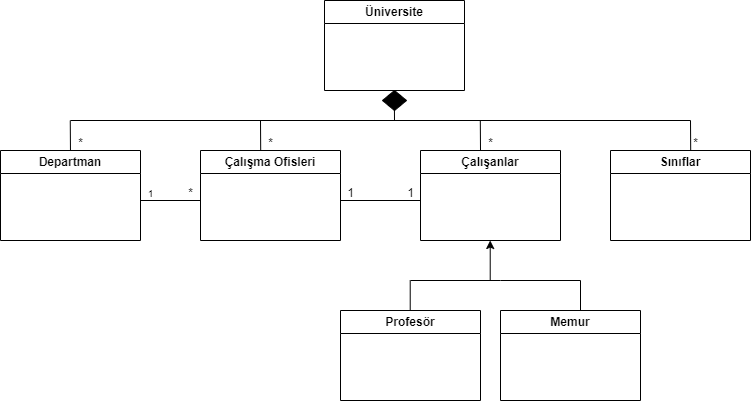

The diagram above was exported from draw.io. Its source (the exported page's mxGraphModel, read from the mxfile embedded in the PNG):
<mxGraphModel dx="1050" dy="522" grid="1" gridSize="10" guides="1" tooltips="1" connect="1" arrows="1" fold="1" page="1" pageScale="1" pageWidth="827" pageHeight="1169" math="0" shadow="0">
  <root>
    <mxCell id="0" />
    <mxCell id="1" parent="0" />
    <mxCell id="nyCa3qQImHWTuk9eUjCs-1" value="Üniversite" style="swimlane;whiteSpace=wrap;html=1;" vertex="1" parent="1">
      <mxGeometry x="344" y="40" width="140" height="90" as="geometry" />
    </mxCell>
    <mxCell id="nyCa3qQImHWTuk9eUjCs-3" value="Departman" style="swimlane;whiteSpace=wrap;html=1;" vertex="1" parent="1">
      <mxGeometry x="20" y="190" width="140" height="90" as="geometry" />
    </mxCell>
    <mxCell id="nyCa3qQImHWTuk9eUjCs-4" value="Sınıflar" style="swimlane;whiteSpace=wrap;html=1;" vertex="1" parent="1">
      <mxGeometry x="630" y="190" width="140" height="90" as="geometry" />
    </mxCell>
    <mxCell id="nyCa3qQImHWTuk9eUjCs-5" value="Çalışma Ofisleri" style="swimlane;whiteSpace=wrap;html=1;" vertex="1" parent="1">
      <mxGeometry x="220" y="190" width="140" height="90" as="geometry" />
    </mxCell>
    <mxCell id="nyCa3qQImHWTuk9eUjCs-6" value="Çalışanlar" style="swimlane;whiteSpace=wrap;html=1;" vertex="1" parent="1">
      <mxGeometry x="440" y="190" width="140" height="90" as="geometry" />
    </mxCell>
    <mxCell id="nyCa3qQImHWTuk9eUjCs-14" value="" style="rhombus;whiteSpace=wrap;html=1;fillColor=#000000;" vertex="1" parent="1">
      <mxGeometry x="402" y="130" width="24" height="20" as="geometry" />
    </mxCell>
    <mxCell id="nyCa3qQImHWTuk9eUjCs-26" value="" style="endArrow=none;html=1;rounded=0;" edge="1" parent="1">
      <mxGeometry width="50" height="50" relative="1" as="geometry">
        <mxPoint x="414" y="160" as="sourcePoint" />
        <mxPoint x="413.86" y="140" as="targetPoint" />
      </mxGeometry>
    </mxCell>
    <mxCell id="nyCa3qQImHWTuk9eUjCs-29" value="" style="endArrow=none;html=1;rounded=0;" edge="1" parent="1">
      <mxGeometry width="50" height="50" relative="1" as="geometry">
        <mxPoint x="90" y="160" as="sourcePoint" />
        <mxPoint x="710" y="160" as="targetPoint" />
      </mxGeometry>
    </mxCell>
    <mxCell id="nyCa3qQImHWTuk9eUjCs-35" value="" style="endArrow=none;html=1;rounded=0;" edge="1" parent="1">
      <mxGeometry width="50" height="50" relative="1" as="geometry">
        <mxPoint x="500" y="190" as="sourcePoint" />
        <mxPoint x="499.79999999999995" y="160" as="targetPoint" />
      </mxGeometry>
    </mxCell>
    <mxCell id="nyCa3qQImHWTuk9eUjCs-36" value="" style="endArrow=none;html=1;rounded=0;exitX=0.5;exitY=0;exitDx=0;exitDy=0;" edge="1" parent="1">
      <mxGeometry width="50" height="50" relative="1" as="geometry">
        <mxPoint x="280.2" y="190" as="sourcePoint" />
        <mxPoint x="279.99999999999994" y="160" as="targetPoint" />
      </mxGeometry>
    </mxCell>
    <mxCell id="nyCa3qQImHWTuk9eUjCs-37" value="" style="endArrow=none;html=1;rounded=0;exitX=0.5;exitY=0;exitDx=0;exitDy=0;" edge="1" parent="1">
      <mxGeometry width="50" height="50" relative="1" as="geometry">
        <mxPoint x="89.95999999999998" y="190" as="sourcePoint" />
        <mxPoint x="89.75999999999993" y="160" as="targetPoint" />
      </mxGeometry>
    </mxCell>
    <mxCell id="nyCa3qQImHWTuk9eUjCs-41" value="" style="endArrow=none;html=1;rounded=0;" edge="1" parent="1">
      <mxGeometry width="50" height="50" relative="1" as="geometry">
        <mxPoint x="160" y="240" as="sourcePoint" />
        <mxPoint x="220" y="240" as="targetPoint" />
      </mxGeometry>
    </mxCell>
    <mxCell id="nyCa3qQImHWTuk9eUjCs-43" value="&lt;p style=&quot;line-height: 120%;&quot;&gt;&lt;font style=&quot;font-size: 10px;&quot;&gt;1&lt;/font&gt;&lt;/p&gt;" style="text;html=1;align=center;verticalAlign=middle;resizable=0;points=[];autosize=1;strokeColor=none;fillColor=none;" vertex="1" parent="1">
      <mxGeometry x="155" y="208" width="30" height="50" as="geometry" />
    </mxCell>
    <mxCell id="nyCa3qQImHWTuk9eUjCs-44" value="*" style="text;html=1;align=center;verticalAlign=middle;resizable=0;points=[];autosize=1;strokeColor=none;fillColor=none;" vertex="1" parent="1">
      <mxGeometry x="195" y="218" width="30" height="30" as="geometry" />
    </mxCell>
    <mxCell id="nyCa3qQImHWTuk9eUjCs-46" value="" style="endArrow=none;html=1;rounded=0;" edge="1" parent="1">
      <mxGeometry width="50" height="50" relative="1" as="geometry">
        <mxPoint x="710.2" y="190" as="sourcePoint" />
        <mxPoint x="710" y="160" as="targetPoint" />
      </mxGeometry>
    </mxCell>
    <mxCell id="nyCa3qQImHWTuk9eUjCs-47" value="Profesör" style="swimlane;whiteSpace=wrap;html=1;" vertex="1" parent="1">
      <mxGeometry x="360" y="350" width="140" height="90" as="geometry" />
    </mxCell>
    <mxCell id="nyCa3qQImHWTuk9eUjCs-48" value="Memur" style="swimlane;whiteSpace=wrap;html=1;" vertex="1" parent="1">
      <mxGeometry x="520" y="350" width="140" height="90" as="geometry" />
    </mxCell>
    <mxCell id="nyCa3qQImHWTuk9eUjCs-51" value="" style="endArrow=none;html=1;rounded=0;" edge="1" parent="1">
      <mxGeometry width="50" height="50" relative="1" as="geometry">
        <mxPoint x="430" y="320" as="sourcePoint" />
        <mxPoint x="600" y="320" as="targetPoint" />
        <Array as="points">
          <mxPoint x="520" y="320" />
        </Array>
      </mxGeometry>
    </mxCell>
    <mxCell id="nyCa3qQImHWTuk9eUjCs-53" value="" style="endArrow=none;html=1;rounded=0;" edge="1" parent="1">
      <mxGeometry width="50" height="50" relative="1" as="geometry">
        <mxPoint x="429.71" y="350" as="sourcePoint" />
        <mxPoint x="429.71" y="320" as="targetPoint" />
      </mxGeometry>
    </mxCell>
    <mxCell id="nyCa3qQImHWTuk9eUjCs-54" value="" style="endArrow=none;html=1;rounded=0;" edge="1" parent="1">
      <mxGeometry width="50" height="50" relative="1" as="geometry">
        <mxPoint x="600" y="350" as="sourcePoint" />
        <mxPoint x="600" y="320" as="targetPoint" />
      </mxGeometry>
    </mxCell>
    <mxCell id="nyCa3qQImHWTuk9eUjCs-55" value="" style="endArrow=classic;html=1;rounded=0;" edge="1" parent="1">
      <mxGeometry width="50" height="50" relative="1" as="geometry">
        <mxPoint x="509.71000000000004" y="320" as="sourcePoint" />
        <mxPoint x="509.71000000000004" y="280" as="targetPoint" />
      </mxGeometry>
    </mxCell>
    <mxCell id="nyCa3qQImHWTuk9eUjCs-56" value="" style="endArrow=none;html=1;rounded=0;" edge="1" parent="1">
      <mxGeometry width="50" height="50" relative="1" as="geometry">
        <mxPoint x="360" y="240" as="sourcePoint" />
        <mxPoint x="440" y="240" as="targetPoint" />
      </mxGeometry>
    </mxCell>
    <mxCell id="nyCa3qQImHWTuk9eUjCs-57" value="1" style="text;html=1;align=center;verticalAlign=middle;resizable=0;points=[];autosize=1;strokeColor=none;fillColor=none;" vertex="1" parent="1">
      <mxGeometry x="415" y="218" width="30" height="30" as="geometry" />
    </mxCell>
    <mxCell id="nyCa3qQImHWTuk9eUjCs-58" value="1" style="text;html=1;align=center;verticalAlign=middle;resizable=0;points=[];autosize=1;strokeColor=none;fillColor=none;" vertex="1" parent="1">
      <mxGeometry x="355" y="218" width="30" height="30" as="geometry" />
    </mxCell>
    <mxCell id="nyCa3qQImHWTuk9eUjCs-59" value="*" style="text;html=1;align=center;verticalAlign=middle;resizable=0;points=[];autosize=1;strokeColor=none;fillColor=none;" vertex="1" parent="1">
      <mxGeometry x="85" y="168" width="30" height="30" as="geometry" />
    </mxCell>
    <mxCell id="nyCa3qQImHWTuk9eUjCs-60" value="*" style="text;html=1;align=center;verticalAlign=middle;resizable=0;points=[];autosize=1;strokeColor=none;fillColor=none;" vertex="1" parent="1">
      <mxGeometry x="275" y="168" width="30" height="30" as="geometry" />
    </mxCell>
    <mxCell id="nyCa3qQImHWTuk9eUjCs-61" value="*" style="text;html=1;align=center;verticalAlign=middle;resizable=0;points=[];autosize=1;strokeColor=none;fillColor=none;" vertex="1" parent="1">
      <mxGeometry x="495" y="168" width="30" height="30" as="geometry" />
    </mxCell>
    <mxCell id="nyCa3qQImHWTuk9eUjCs-62" value="*" style="text;html=1;align=center;verticalAlign=middle;resizable=0;points=[];autosize=1;strokeColor=none;fillColor=none;" vertex="1" parent="1">
      <mxGeometry x="700" y="168" width="30" height="30" as="geometry" />
    </mxCell>
  </root>
</mxGraphModel>